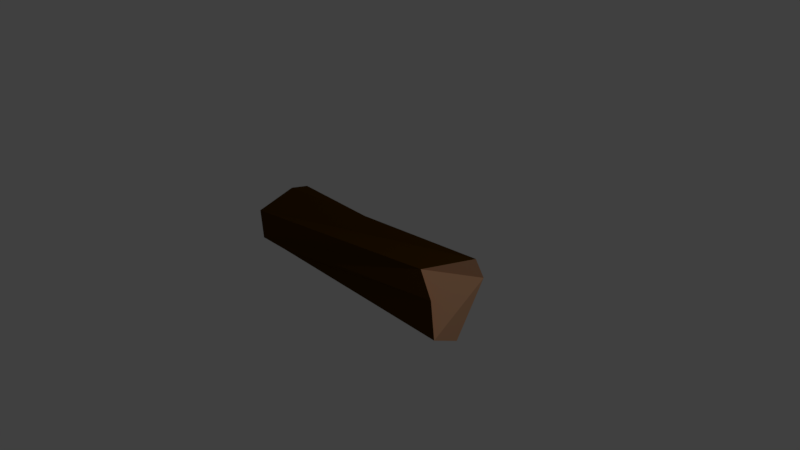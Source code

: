 # Source: Log1.blend  (saved by Blender 2.79.0; exported with 4.5.12 LTS)
import bpy
from mathutils import Matrix  # noqa: F401  (used for matrix-valued properties, if any)

bpy.ops.wm.read_factory_settings(use_empty=True)
scene = bpy.context.scene
scene.name = 'Scene'

# ---- collections
col_collection_1 = bpy.data.collections.new('Collection 1'); scene.collection.children.link(col_collection_1)

# ---- materials (node trees are filled in below, after node groups)
mat_log1_db = bpy.data.materials.new('log1-DB')
mat_log1_db.alpha_threshold = 0.0
mat_log1_db.use_transparent_shadow = False
mat_log1_db.diffuse_color = (0.07036, 0.02999, 0.0, 1.0)
mat_log1_db.roughness = 0.5
mat_log1_db.specular_intensity = 0.0
mat_log1_bb = bpy.data.materials.new('log1-BB')
mat_log1_bb.alpha_threshold = 0.0
mat_log1_bb.use_transparent_shadow = False
mat_log1_bb.diffuse_color = (0.8602, 0.4713, 0.2665, 1.0)
mat_log1_bb.roughness = 0.5
mat_log1_bb.specular_intensity = 0.0

# ---- material node trees

# ---- world
world_world = bpy.data.worlds.new('World'); scene.world = world_world
world_world.color = (0.05088, 0.05088, 0.05088)
world_world.use_sun_shadow = False
world_world.sun_shadow_jitter_overblur = 0.0
world_world.cycles.sampling_method = 'MANUAL'

# ---- cameras
cam_camera = bpy.data.cameras.new('Camera')
cam_camera.clip_end = 100.0
cam_camera.lens = 35.0
cam_camera.sensor_width = 32.0
cam_camera.sensor_height = 18.0
cam_camera.ortho_scale = 7.314
cam_camera.dof.focus_distance = 0.0
cam_camera.dof.aperture_fstop = 128.0

# ---- lights
light_lamp = bpy.data.lights.new('Lamp', 'POINT')
light_lamp.transmission_factor = 0.0
light_lamp.cutoff_distance = 30.0
light_lamp.energy = 100.0
light_lamp.shadow_buffer_clip_start = 1.001
light_lamp.shadow_soft_size = 0.1
light_lamp.shadow_maximum_resolution = 0.006
light_lamp.use_absolute_resolution = True

# ---- meshes
me_cylinder = bpy.data.meshes.new('Cylinder')
me_cylinder.from_pydata([(-0.5967, 0.432, -1.0), (-0.2451, 0.6822, 0.9939), (-0.005166, 0.9316, -0.9934), (0.5117, 0.6263, 0.8191), (0.7075, 0.3771, -0.8729), (0.9365, -0.01228, 0.9838), (0.8281, -0.2934, -1.0), (0.5795, -0.7142, 1.004), (0.303, -0.8571, -1.005), (-0.3514, -0.8204, 1.004), (-0.3889, -0.8904, -1.01), (-0.7174, -0.5703, 0.8049), (-0.8447, -0.2161, -0.8878), (-0.7818, 0.4055, 1.0)], [], [(0, 1, 3, 2), (2, 3, 5, 4), (4, 5, 7, 6), (6, 7, 9, 8), (8, 9, 11, 10), (3, 1, 13, 11, 9, 7, 5), (10, 11, 13, 12), (12, 13, 1, 0), (0, 2, 4, 6, 8, 10, 12)])
me_cylinder.polygons.foreach_set('material_index', [0, 0, 0, 0, 0, 1, 0, 0, 1])
_uv = me_cylinder.uv_layers.new(name='UVMap')
_uv.uv.foreach_set('vector', [0.3572, 0.0, 0.3572, 0.4821, 0.2293, 0.4462, 0.3474, 0.005256, 0.3474, 0.005256, 0.2293, 0.4462, 0.0596, 0.4907, 0.1464, 0.04128, 0.1464, 0.04128, 0.0596, 0.4907, 0.0, 0.4944, 0.01681, 0.01326, 0.3572, 0.5084, 0.4068, 0.0198, 0.6072, 0.0, 0.5178, 0.4948, 0.5178, 0.4948, 0.6072, 0.0, 0.6625, 0.04204, 0.6625, 0.4814, 0.9785, 0.0934, 1.0, 0.2735, 0.9449, 0.4065, 0.7257, 0.4065, 0.6625, 0.3213, 0.6737, 0.09606, 0.8272, 0.0, 0.0, 1.0, 0.06417, 0.5582, 0.2754, 0.4957, 0.1743, 0.9588, 0.1743, 0.9588, 0.2754, 0.4957, 0.2984, 0.4944, 0.2984, 0.9764, 0.3572, 0.7134, 0.3781, 0.5284, 0.581, 0.5084, 0.7047, 0.6074, 0.7047, 0.7928, 0.5953, 0.9122, 0.4156, 0.8677])
me_cylinder.materials.append(mat_log1_db)
me_cylinder.materials.append(mat_log1_bb)
me_cylinder.use_remesh_preserve_volume = False
me_cylinder.use_remesh_preserve_attributes = False
me_cylinder.use_mirror_vertex_groups = False
me_cylinder.update()

# ---- objects
ob_cylinder_001 = bpy.data.objects.new('Cylinder.001', me_cylinder)
ob_lamp = bpy.data.objects.new('Lamp', light_lamp)
ob_camera = bpy.data.objects.new('Camera', cam_camera)

# ---- transforms, parenting, visibility, modifiers, constraints
ob_cylinder_001.location = (0.0, 0.0, 0.0)
ob_cylinder_001.rotation_euler = (0.0, 1.571, 0.0)
ob_cylinder_001.scale = (0.6016, 0.6016, 1.601)
ob_cylinder_001.lineart.crease_threshold = 0.0
ob_lamp.location = (4.076, 1.005, 5.904)
ob_lamp.rotation_euler = (0.6503, 0.05522, 1.866)
ob_lamp.lock_rotations_4d = False
ob_lamp.empty_display_type = 'ARROWS'
ob_lamp.color = (0.0, 0.0, 0.0, 0.0)
ob_lamp.lineart.crease_threshold = 0.0
ob_camera.location = (7.481, -6.508, 5.344)
ob_camera.rotation_euler = (1.109, 0.0, 0.8149)
ob_camera.lock_rotations_4d = False
ob_camera.empty_display_type = 'ARROWS'
ob_camera.color = (0.0, 0.0, 0.0, 0.0)
ob_camera.display_type = 'WIRE'
ob_camera.lineart.crease_threshold = 0.0

# ---- collection membership
col_collection_1.objects.link(ob_cylinder_001)
col_collection_1.objects.link(ob_lamp)
col_collection_1.objects.link(ob_camera)

# ---- scene / render settings (as saved in the file)
scene.camera = ob_camera
scene.frame_start = 1; scene.frame_end = 250; scene.frame_set(1)
scene.render.engine = 'BLENDER_EEVEE_NEXT'
scene.render.resolution_percentage = 50
scene.render.dither_intensity = 0.0
scene.cycles.use_denoising = False
scene.cycles.samples = 128
scene.cycles.sampling_pattern = 'TABULATED_SOBOL'
scene.cycles.use_adaptive_sampling = False
scene.cycles.use_light_tree = False
scene.cycles.blur_glossy = 0.0
scene.cycles.sample_clamp_indirect = 0.0
scene.view_settings.view_transform = 'Standard'
bpy.context.view_layer.update()
